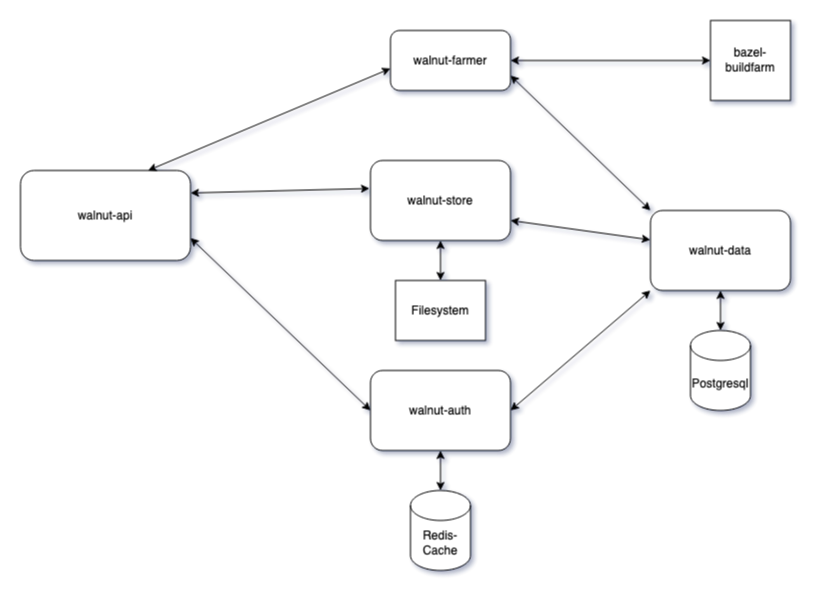

The diagram above was exported from draw.io. Its source (the exported page's mxGraphModel, read from the mxfile embedded in the PNG):
<mxGraphModel dx="969" dy="564" grid="1" gridSize="20" guides="1" tooltips="1" connect="1" arrows="1" fold="1" page="1" pageScale="1" pageWidth="827" pageHeight="1169" background="none" math="0" shadow="1">
  <root>
    <mxCell id="0" />
    <mxCell id="1" parent="0" />
    <mxCell id="Rf0LiS1TcCM8F19_IiI5-1" value="walnut-api" style="rounded=1;whiteSpace=wrap;html=1;" parent="1" vertex="1">
      <mxGeometry x="230" y="240" width="170" height="90" as="geometry" />
    </mxCell>
    <mxCell id="Rf0LiS1TcCM8F19_IiI5-7" value="" style="endArrow=classic;startArrow=classic;html=1;rounded=0;entryX=0.5;entryY=0;entryDx=0;entryDy=0;entryPerimeter=0;" parent="1" source="Rf0LiS1TcCM8F19_IiI5-11" target="Rf0LiS1TcCM8F19_IiI5-10" edge="1">
      <mxGeometry width="50" height="50" relative="1" as="geometry">
        <mxPoint x="400" y="220" as="sourcePoint" />
        <mxPoint x="360" y="360" as="targetPoint" />
      </mxGeometry>
    </mxCell>
    <mxCell id="Rf0LiS1TcCM8F19_IiI5-10" value="Redis-Cache" style="shape=cylinder3;whiteSpace=wrap;html=1;boundedLbl=1;backgroundOutline=1;size=15;" parent="1" vertex="1">
      <mxGeometry x="620" y="560" width="60" height="80" as="geometry" />
    </mxCell>
    <mxCell id="Rf0LiS1TcCM8F19_IiI5-11" value="walnut-auth" style="rounded=1;whiteSpace=wrap;html=1;" parent="1" vertex="1">
      <mxGeometry x="580" y="440" width="140" height="80" as="geometry" />
    </mxCell>
    <mxCell id="Rf0LiS1TcCM8F19_IiI5-12" value="" style="endArrow=classic;startArrow=classic;html=1;rounded=0;entryX=0;entryY=0.5;entryDx=0;entryDy=0;exitX=1;exitY=0.75;exitDx=0;exitDy=0;" parent="1" source="Rf0LiS1TcCM8F19_IiI5-1" target="Rf0LiS1TcCM8F19_IiI5-11" edge="1">
      <mxGeometry width="50" height="50" relative="1" as="geometry">
        <mxPoint x="430" y="290" as="sourcePoint" />
        <mxPoint x="480" y="240" as="targetPoint" />
      </mxGeometry>
    </mxCell>
    <mxCell id="Rf0LiS1TcCM8F19_IiI5-14" value="Postgresql" style="shape=cylinder3;whiteSpace=wrap;html=1;boundedLbl=1;backgroundOutline=1;size=15;" parent="1" vertex="1">
      <mxGeometry x="900" y="400" width="60" height="80" as="geometry" />
    </mxCell>
    <mxCell id="Rf0LiS1TcCM8F19_IiI5-15" value="walnut-farmer" style="rounded=1;whiteSpace=wrap;html=1;" parent="1" vertex="1">
      <mxGeometry x="600" y="100" width="120" height="60" as="geometry" />
    </mxCell>
    <mxCell id="Rf0LiS1TcCM8F19_IiI5-16" value="" style="endArrow=classic;startArrow=classic;html=1;rounded=0;entryX=0;entryY=0.633;entryDx=0;entryDy=0;exitX=0.75;exitY=0;exitDx=0;exitDy=0;entryPerimeter=0;" parent="1" source="Rf0LiS1TcCM8F19_IiI5-1" target="Rf0LiS1TcCM8F19_IiI5-15" edge="1">
      <mxGeometry width="50" height="50" relative="1" as="geometry">
        <mxPoint x="380" y="140" as="sourcePoint" />
        <mxPoint x="490" y="175" as="targetPoint" />
      </mxGeometry>
    </mxCell>
    <mxCell id="Rf0LiS1TcCM8F19_IiI5-17" value="bazel-buildfarm" style="whiteSpace=wrap;html=1;aspect=fixed;" parent="1" vertex="1">
      <mxGeometry x="920" y="90" width="80" height="80" as="geometry" />
    </mxCell>
    <mxCell id="Rf0LiS1TcCM8F19_IiI5-18" value="" style="endArrow=classic;startArrow=classic;html=1;rounded=0;entryX=0;entryY=0.5;entryDx=0;entryDy=0;exitX=1;exitY=0.5;exitDx=0;exitDy=0;" parent="1" source="Rf0LiS1TcCM8F19_IiI5-15" target="Rf0LiS1TcCM8F19_IiI5-17" edge="1">
      <mxGeometry width="50" height="50" relative="1" as="geometry">
        <mxPoint x="640" y="220" as="sourcePoint" />
        <mxPoint x="690" y="170" as="targetPoint" />
      </mxGeometry>
    </mxCell>
    <mxCell id="Rf0LiS1TcCM8F19_IiI5-20" value="walnut-store" style="rounded=1;whiteSpace=wrap;html=1;" parent="1" vertex="1">
      <mxGeometry x="580" y="230" width="140" height="80" as="geometry" />
    </mxCell>
    <mxCell id="Rf0LiS1TcCM8F19_IiI5-23" value="" style="endArrow=classic;startArrow=classic;html=1;rounded=0;exitX=0.5;exitY=1;exitDx=0;exitDy=0;entryX=0.5;entryY=0;entryDx=0;entryDy=0;" parent="1" source="Rf0LiS1TcCM8F19_IiI5-20" target="Rf0LiS1TcCM8F19_IiI5-25" edge="1">
      <mxGeometry width="50" height="50" relative="1" as="geometry">
        <mxPoint x="650" y="570" as="sourcePoint" />
        <mxPoint x="738.999" y="491.024" as="targetPoint" />
      </mxGeometry>
    </mxCell>
    <mxCell id="Rf0LiS1TcCM8F19_IiI5-25" value="Filesystem" style="rounded=0;whiteSpace=wrap;html=1;" parent="1" vertex="1">
      <mxGeometry x="605" y="350" width="90" height="60" as="geometry" />
    </mxCell>
    <mxCell id="szHViyi7F7hbkF1ccxlu-1" value="walnut-data" style="rounded=1;whiteSpace=wrap;html=1;" vertex="1" parent="1">
      <mxGeometry x="860" y="280" width="140" height="80" as="geometry" />
    </mxCell>
    <mxCell id="szHViyi7F7hbkF1ccxlu-3" value="" style="endArrow=classic;startArrow=classic;html=1;rounded=0;entryX=-0.007;entryY=0.35;entryDx=0;entryDy=0;exitX=1;exitY=0.25;exitDx=0;exitDy=0;entryPerimeter=0;" edge="1" parent="1" source="Rf0LiS1TcCM8F19_IiI5-1" target="Rf0LiS1TcCM8F19_IiI5-20">
      <mxGeometry width="50" height="50" relative="1" as="geometry">
        <mxPoint x="367.5" y="230" as="sourcePoint" />
        <mxPoint x="620" y="147.98000000000002" as="targetPoint" />
      </mxGeometry>
    </mxCell>
    <mxCell id="szHViyi7F7hbkF1ccxlu-5" value="" style="endArrow=classic;startArrow=classic;html=1;rounded=0;exitX=0.5;exitY=1;exitDx=0;exitDy=0;entryX=0.5;entryY=0;entryDx=0;entryDy=0;entryPerimeter=0;" edge="1" parent="1" source="szHViyi7F7hbkF1ccxlu-1" target="Rf0LiS1TcCM8F19_IiI5-14">
      <mxGeometry width="50" height="50" relative="1" as="geometry">
        <mxPoint x="760" y="240" as="sourcePoint" />
        <mxPoint x="940" y="240" as="targetPoint" />
      </mxGeometry>
    </mxCell>
    <mxCell id="szHViyi7F7hbkF1ccxlu-6" value="" style="endArrow=classic;startArrow=classic;html=1;rounded=0;entryX=0;entryY=1;entryDx=0;entryDy=0;exitX=1;exitY=0.5;exitDx=0;exitDy=0;" edge="1" parent="1" source="Rf0LiS1TcCM8F19_IiI5-11" target="szHViyi7F7hbkF1ccxlu-1">
      <mxGeometry width="50" height="50" relative="1" as="geometry">
        <mxPoint x="420.0000000000002" y="307.5" as="sourcePoint" />
        <mxPoint x="580.0000000000002" y="440" as="targetPoint" />
      </mxGeometry>
    </mxCell>
    <mxCell id="szHViyi7F7hbkF1ccxlu-7" value="" style="endArrow=classic;startArrow=classic;html=1;rounded=0;entryX=-0.001;entryY=0.367;entryDx=0;entryDy=0;exitX=1;exitY=0.75;exitDx=0;exitDy=0;entryPerimeter=0;" edge="1" parent="1" source="Rf0LiS1TcCM8F19_IiI5-20" target="szHViyi7F7hbkF1ccxlu-1">
      <mxGeometry width="50" height="50" relative="1" as="geometry">
        <mxPoint x="700" y="330" as="sourcePoint" />
        <mxPoint x="780" y="250" as="targetPoint" />
      </mxGeometry>
    </mxCell>
    <mxCell id="szHViyi7F7hbkF1ccxlu-8" value="" style="endArrow=classic;startArrow=classic;html=1;rounded=0;entryX=0;entryY=0;entryDx=0;entryDy=0;exitX=1;exitY=0.75;exitDx=0;exitDy=0;" edge="1" parent="1" source="Rf0LiS1TcCM8F19_IiI5-15" target="szHViyi7F7hbkF1ccxlu-1">
      <mxGeometry width="50" height="50" relative="1" as="geometry">
        <mxPoint x="720" y="270" as="sourcePoint" />
        <mxPoint x="799.8600000000001" y="349.36" as="targetPoint" />
      </mxGeometry>
    </mxCell>
  </root>
</mxGraphModel>